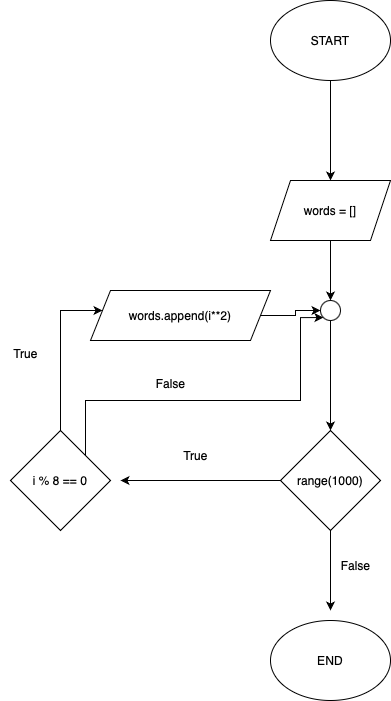

The diagram above was exported from draw.io. Its source (the exported page's mxGraphModel, read from the mxfile embedded in the PNG):
<mxGraphModel dx="2013" dy="836" grid="1" gridSize="10" guides="1" tooltips="1" connect="1" arrows="1" fold="1" page="1" pageScale="1" pageWidth="827" pageHeight="1169" math="0" shadow="0">
  <root>
    <mxCell id="0" />
    <mxCell id="1" parent="0" />
    <mxCell id="Zqh5-t-63-4ukM7eZIXJ-3" value="" style="edgeStyle=orthogonalEdgeStyle;rounded=0;orthogonalLoop=1;jettySize=auto;html=1;" parent="1" source="HPwpLh6KKD_884cppFAu-12" target="Zqh5-t-63-4ukM7eZIXJ-2" edge="1">
      <mxGeometry relative="1" as="geometry" />
    </mxCell>
    <mxCell id="HPwpLh6KKD_884cppFAu-12" value="START" style="ellipse;whiteSpace=wrap;html=1;" parent="1" vertex="1">
      <mxGeometry x="-60" y="100" width="120" height="80" as="geometry" />
    </mxCell>
    <mxCell id="HPwpLh6KKD_884cppFAu-13" value="END" style="ellipse;whiteSpace=wrap;html=1;" parent="1" vertex="1">
      <mxGeometry x="-60" y="720" width="120" height="80" as="geometry" />
    </mxCell>
    <mxCell id="Zqh5-t-63-4ukM7eZIXJ-5" value="" style="edgeStyle=orthogonalEdgeStyle;rounded=0;orthogonalLoop=1;jettySize=auto;html=1;" parent="1" source="Zqh5-t-63-4ukM7eZIXJ-2" target="Zqh5-t-63-4ukM7eZIXJ-4" edge="1">
      <mxGeometry relative="1" as="geometry" />
    </mxCell>
    <mxCell id="Zqh5-t-63-4ukM7eZIXJ-2" value="words = []" style="shape=parallelogram;perimeter=parallelogramPerimeter;whiteSpace=wrap;html=1;fixedSize=1;" parent="1" vertex="1">
      <mxGeometry x="-60" y="280" width="120" height="60" as="geometry" />
    </mxCell>
    <mxCell id="Zqh5-t-63-4ukM7eZIXJ-19" value="" style="edgeStyle=orthogonalEdgeStyle;rounded=0;orthogonalLoop=1;jettySize=auto;html=1;" parent="1" source="Zqh5-t-63-4ukM7eZIXJ-4" target="Zqh5-t-63-4ukM7eZIXJ-6" edge="1">
      <mxGeometry relative="1" as="geometry" />
    </mxCell>
    <mxCell id="Zqh5-t-63-4ukM7eZIXJ-4" value="" style="ellipse;whiteSpace=wrap;html=1;aspect=fixed;" parent="1" vertex="1">
      <mxGeometry x="-10" y="400" width="20" height="20" as="geometry" />
    </mxCell>
    <mxCell id="Zqh5-t-63-4ukM7eZIXJ-10" value="" style="edgeStyle=orthogonalEdgeStyle;rounded=0;orthogonalLoop=1;jettySize=auto;html=1;" parent="1" source="Zqh5-t-63-4ukM7eZIXJ-6" edge="1">
      <mxGeometry relative="1" as="geometry">
        <mxPoint x="-210" y="580" as="targetPoint" />
      </mxGeometry>
    </mxCell>
    <mxCell id="Zqh5-t-63-4ukM7eZIXJ-6" value="range(1000)" style="rhombus;whiteSpace=wrap;html=1;" parent="1" vertex="1">
      <mxGeometry x="-50" y="530" width="100" height="100" as="geometry" />
    </mxCell>
    <mxCell id="Zqh5-t-63-4ukM7eZIXJ-23" value="True" style="text;html=1;align=center;verticalAlign=middle;resizable=0;points=[];autosize=1;strokeColor=none;fillColor=none;" parent="1" vertex="1">
      <mxGeometry x="-160" y="540" width="50" height="30" as="geometry" />
    </mxCell>
    <mxCell id="w23v-U_mb87v2jIvH582-17" value="" style="edgeStyle=orthogonalEdgeStyle;rounded=0;orthogonalLoop=1;jettySize=auto;html=1;" parent="1" source="Zqh5-t-63-4ukM7eZIXJ-6" edge="1">
      <mxGeometry relative="1" as="geometry">
        <mxPoint y="550" as="sourcePoint" />
        <mxPoint y="710" as="targetPoint" />
      </mxGeometry>
    </mxCell>
    <mxCell id="w23v-U_mb87v2jIvH582-25" value="" style="edgeStyle=orthogonalEdgeStyle;rounded=0;orthogonalLoop=1;jettySize=auto;html=1;" parent="1" source="w23v-U_mb87v2jIvH582-19" target="Zqh5-t-63-4ukM7eZIXJ-4" edge="1">
      <mxGeometry relative="1" as="geometry" />
    </mxCell>
    <mxCell id="w23v-U_mb87v2jIvH582-19" value="words.append(i**2)" style="shape=parallelogram;perimeter=parallelogramPerimeter;whiteSpace=wrap;html=1;fixedSize=1;" parent="1" vertex="1">
      <mxGeometry x="-240" y="390" width="180" height="50" as="geometry" />
    </mxCell>
    <mxCell id="w23v-U_mb87v2jIvH582-21" value="" style="edgeStyle=orthogonalEdgeStyle;rounded=0;orthogonalLoop=1;jettySize=auto;html=1;" parent="1" source="w23v-U_mb87v2jIvH582-20" target="w23v-U_mb87v2jIvH582-19" edge="1">
      <mxGeometry relative="1" as="geometry">
        <mxPoint x="-240" y="320" as="targetPoint" />
        <Array as="points">
          <mxPoint x="-270" y="410" />
        </Array>
      </mxGeometry>
    </mxCell>
    <mxCell id="w23v-U_mb87v2jIvH582-27" style="edgeStyle=orthogonalEdgeStyle;rounded=0;orthogonalLoop=1;jettySize=auto;html=1;exitX=1;exitY=0;exitDx=0;exitDy=0;entryX=0;entryY=1;entryDx=0;entryDy=0;" parent="1" source="w23v-U_mb87v2jIvH582-20" target="Zqh5-t-63-4ukM7eZIXJ-4" edge="1">
      <mxGeometry relative="1" as="geometry">
        <Array as="points">
          <mxPoint x="-245" y="500" />
          <mxPoint x="-30" y="500" />
          <mxPoint x="-30" y="417" />
        </Array>
      </mxGeometry>
    </mxCell>
    <mxCell id="w23v-U_mb87v2jIvH582-20" value="i % 8 == 0" style="rhombus;whiteSpace=wrap;html=1;" parent="1" vertex="1">
      <mxGeometry x="-320" y="530" width="100" height="100" as="geometry" />
    </mxCell>
    <mxCell id="w23v-U_mb87v2jIvH582-26" value="True" style="text;html=1;align=center;verticalAlign=middle;resizable=0;points=[];autosize=1;strokeColor=none;fillColor=none;" parent="1" vertex="1">
      <mxGeometry x="-330" y="438" width="50" height="30" as="geometry" />
    </mxCell>
    <mxCell id="w23v-U_mb87v2jIvH582-28" value="False" style="text;html=1;align=center;verticalAlign=middle;resizable=0;points=[];autosize=1;strokeColor=none;fillColor=none;" parent="1" vertex="1">
      <mxGeometry x="-185" y="468" width="50" height="30" as="geometry" />
    </mxCell>
    <mxCell id="w23v-U_mb87v2jIvH582-29" value="False" style="text;html=1;align=center;verticalAlign=middle;resizable=0;points=[];autosize=1;strokeColor=none;fillColor=none;" parent="1" vertex="1">
      <mxGeometry y="650" width="50" height="30" as="geometry" />
    </mxCell>
  </root>
</mxGraphModel>